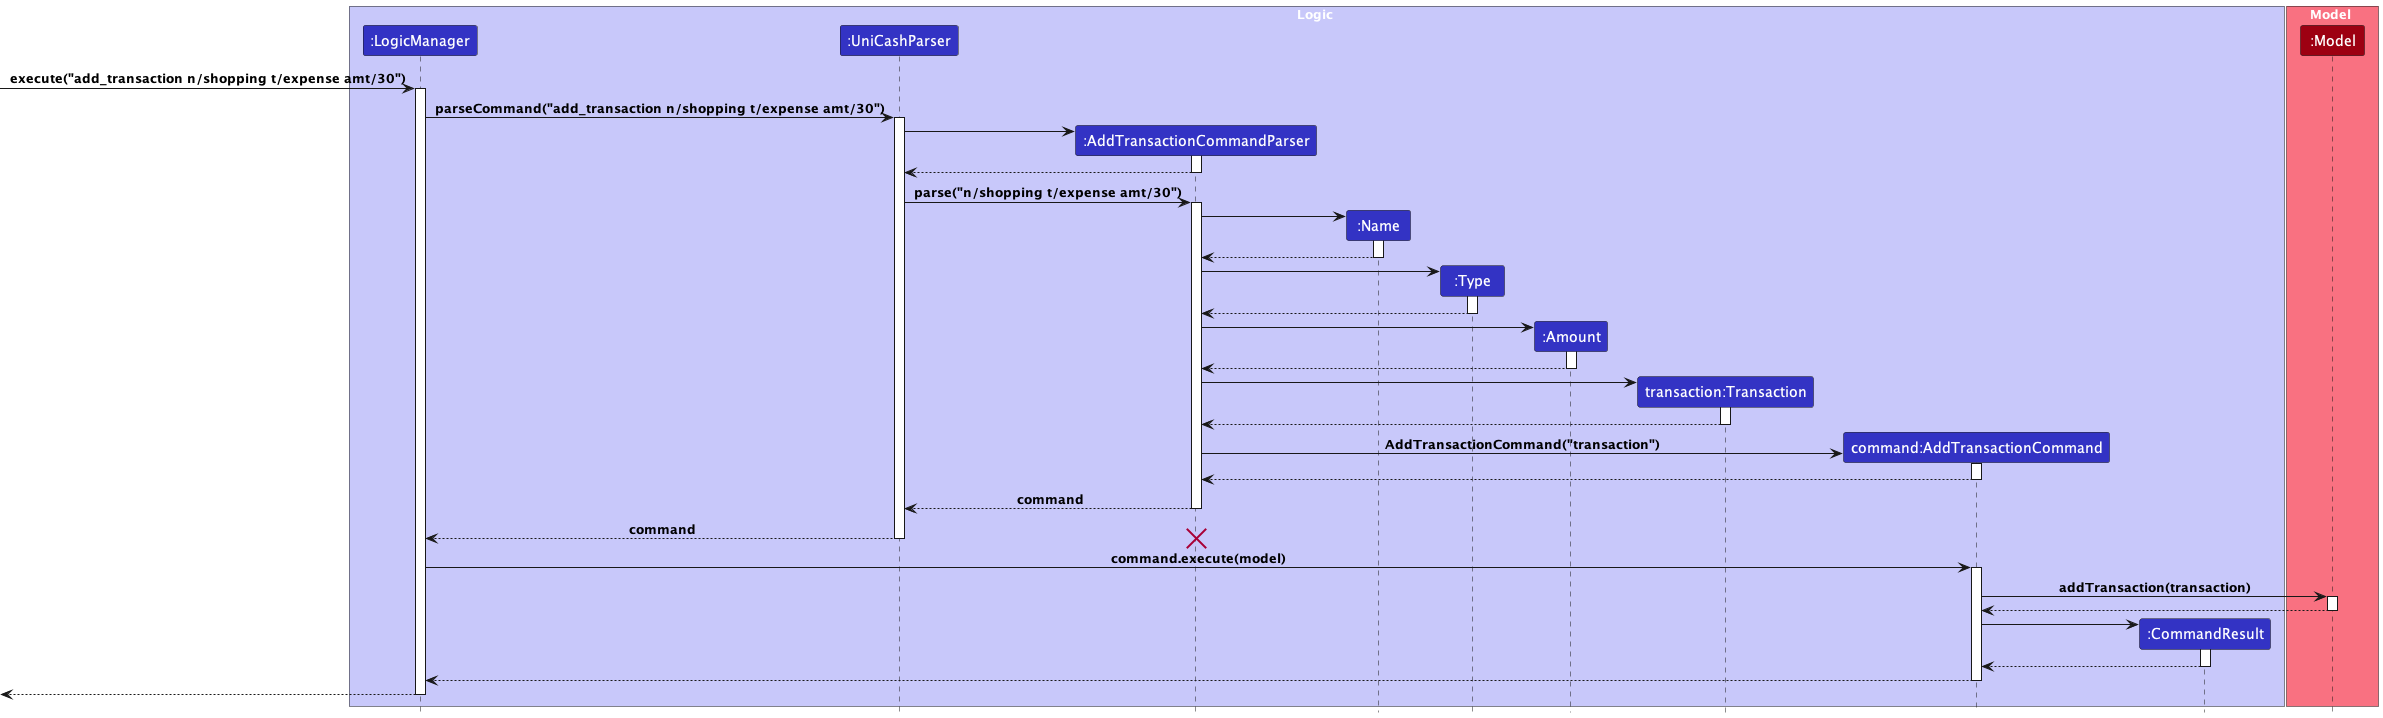

The diagram above was rendered by PlantUML. Its source (embedded in the PNG):
@startuml
!include ../style.puml

box Logic LOGIC_COLOR_T1
participant ":LogicManager" as LogicManager LOGIC_COLOR
participant ":UniCashParser" as UniCashParser LOGIC_COLOR
participant ":AddTransactionCommandParser" as AddTransactionCommandParser LOGIC_COLOR
participant ":Name" as Name LOGIC_COLOR
participant ":Type" as Type LOGIC_COLOR
participant ":Amount" as Amount LOGIC_COLOR
participant "transaction:Transaction" as Item LOGIC_COLOR
participant "command:AddTransactionCommand" as AddTransactionCommand LOGIC_COLOR
participant ":CommandResult" as CommandResult LOGIC_COLOR


end box

box Model MODEL_COLOR_T1
participant ":Model" as Model MODEL_COLOR
end box

[-> LogicManager : execute("add_transaction n/shopping t/expense amt/30")
activate LogicManager

LogicManager -> UniCashParser : parseCommand("add_transaction n/shopping t/expense amt/30")
activate UniCashParser

create AddTransactionCommandParser
UniCashParser -> AddTransactionCommandParser
activate AddTransactionCommandParser

AddTransactionCommandParser --> UniCashParser
deactivate AddTransactionCommandParser

UniCashParser -> AddTransactionCommandParser : parse("n/shopping t/expense amt/30")
activate AddTransactionCommandParser

create Name
AddTransactionCommandParser -> Name
activate Name
Name --> AddTransactionCommandParser
deactivate Name

create Type
AddTransactionCommandParser -> Type
activate Type
Type --> AddTransactionCommandParser
deactivate Type

create Amount
AddTransactionCommandParser -> Amount
activate Amount
Amount --> AddTransactionCommandParser
deactivate Amount

create Item
AddTransactionCommandParser -> Item
activate Item
Item --> AddTransactionCommandParser
deactivate Item

create AddTransactionCommand
AddTransactionCommandParser -> AddTransactionCommand : AddTransactionCommand("transaction")
activate AddTransactionCommand
AddTransactionCommand --> AddTransactionCommandParser
deactivate AddTransactionCommand

AddTransactionCommandParser --> UniCashParser : command
deactivate AddTransactionCommandParser

UniCashParser --> LogicManager : command
deactivate UniCashParser
destroy AddTransactionCommandParser

LogicManager -> AddTransactionCommand : command.execute(model)
activate AddTransactionCommand

AddTransactionCommand -> Model : addTransaction(transaction)
activate Model

Model --> AddTransactionCommand
deactivate Model


create CommandResult
AddTransactionCommand -> CommandResult
activate CommandResult

CommandResult --> AddTransactionCommand
deactivate CommandResult

AddTransactionCommand --> LogicManager
deactivate AddTransactionCommand

[<--LogicManager
deactivate LogicManager
@enduml